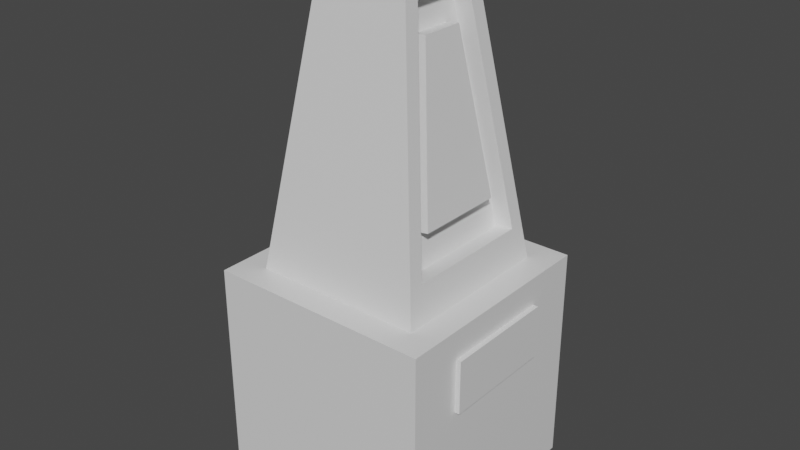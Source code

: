 # Source: test_model.blend  (saved by Blender 2.83.18; exported with 4.5.12 LTS)
import bpy
from mathutils import Matrix  # noqa: F401  (used for matrix-valued properties, if any)

bpy.ops.wm.read_factory_settings(use_empty=True)
scene = bpy.context.scene
scene.name = 'Scene'

# ---- collections
col_collection = bpy.data.collections.new('Collection'); scene.collection.children.link(col_collection)

# ---- materials (node trees are filled in below, after node groups)
mat_material = bpy.data.materials.new('Material')
mat_material.alpha_threshold = 0.0
mat_material.use_transparent_shadow = False
mat_material.line_color = (0.0, 0.0, 0.0, 1.0)

# ---- material node trees
mat_material.use_nodes = True; mat_material.node_tree.nodes.clear()
_N = mat_material.node_tree.nodes; _L = mat_material.node_tree.links
n0 = _N.new('ShaderNodeOutputMaterial'); n0.name = 'Material Output'; n0.location = (300, 300)
n1 = _N.new('ShaderNodeBsdfPrincipled'); n1.name = 'Principled BSDF'; n1.location = (10, 300)
n1.distribution = 'GGX'
n1.subsurface_method = 'BURLEY'
n1.inputs[2].default_value = 0.4
n1.inputs[3].default_value = 1.45
n1.inputs[27].default_value = (0.0, 0.0, 0.0, 1.0)
n1.inputs[28].default_value = 1.0
_L.new(n1.outputs[0], n0.inputs[0])
n0.is_active_output = True

# ---- world
world_world = bpy.data.worlds.new('World'); scene.world = world_world
world_world.use_nodes = True; world_world.node_tree.nodes.clear()
_N = world_world.node_tree.nodes; _L = world_world.node_tree.links
n0 = _N.new('ShaderNodeOutputWorld'); n0.name = 'World Output'; n0.location = (300, 300)
n1 = _N.new('ShaderNodeBackground'); n1.name = 'Background'; n1.location = (10, 300)
n1.inputs[0].default_value = (0.05088, 0.05088, 0.05088, 1.0)
_L.new(n1.outputs[0], n0.inputs[0])
n0.is_active_output = True
world_world.color = (0.05088, 0.05088, 0.05088)
world_world.use_sun_shadow = False
world_world.sun_shadow_jitter_overblur = 0.0

# ---- meshes
me_cube = bpy.data.meshes.new('Cube')
me_cube.from_pydata([(1.0, 1.0, 1.0), (1.0, 1.0, -1.0), (1.0, -1.0, 1.0), (1.0, -1.0, -1.0), (-1.0, 1.0, 1.0), (-1.0, 1.0, -1.0), (-1.0, -1.0, 1.0), (-1.0, -1.0, -1.0), (0.7604, -0.7604, 1.0), (-0.7604, -0.7604, 1.0), (0.7604, 0.7604, 1.0), (-0.7604, 0.7604, 1.0), (0.7604, -0.7604, 1.0), (-0.7604, -0.7604, 1.0), (0.7604, 0.7604, 1.0), (-0.7604, 0.7604, 1.0), (0.3697, -0.3697, 3.707), (-0.3697, -0.3697, 3.707), (0.3697, 0.3697, 3.707), (-0.3697, 0.3697, 3.707), (0.7146, 0.5823, 1.317), (0.7146, -0.5823, 1.317), (0.4154, 0.2831, 3.39), (0.4154, -0.2831, 3.39), (0.5527, 0.5823, 1.294), (0.5527, -0.5823, 1.294), (0.2535, 0.2831, 3.366), (0.2535, -0.2831, 3.366), (0.506, 0.4007, 1.617), (0.506, -0.4007, 1.617), (0.3001, 0.1948, 3.043), (0.3001, -0.1948, 3.043), (0.506, 0.4007, 1.617), (0.506, -0.4007, 1.617), (0.3001, 0.1948, 3.043), (0.3001, -0.1948, 3.043), (0.624, 0.4007, 1.634), (0.624, -0.4007, 1.634), (0.4181, 0.1948, 3.06), (0.4181, -0.1948, 3.06), (1.0, 0.9042, 0.9042), (1.0, 0.9042, -0.9042), (1.0, -0.9042, 0.9042), (1.0, -0.9042, -0.9042), (1.0, 1.0, 0.2609), (-1.0, -1.0, 0.2609), (1.0, -1.0, 0.2609), (-1.0, 1.0, 0.2609), (1.0, 0.9042, 0.2609), (1.0, -0.9042, 0.2609), (-1.0, -1.0, 0.7907), (1.0, 1.0, 0.7907), (1.0, -1.0, 0.7907), (-1.0, 1.0, 0.7907), (1.0, 0.9042, 0.7428), (1.0, -0.9042, 0.7428), (-1.0, -0.005595, -1.0), (1.0, -0.005595, 1.0), (-1.0, -0.005595, 1.0), (1.0, -0.005595, -1.0), (0.7604, -0.004254, 1.0), (-0.7604, -0.004254, 1.0), (0.7604, -0.004254, 1.0), (-0.7604, -0.004254, 1.0), (0.3697, -0.002069, 3.707), (-0.3697, -0.002069, 3.707), (0.7146, -0.003258, 1.317), (0.4154, -0.001584, 3.39), (0.5527, -0.003258, 1.294), (0.2535, -0.001584, 3.366), (0.506, -0.002242, 1.617), (0.3001, -0.00109, 3.043), (0.506, -0.002242, 1.617), (0.3001, -0.00109, 3.043), (0.624, -0.002242, 1.634), (0.4181, -0.00109, 3.06), (1.0, -0.005059, 0.9042), (1.0, -0.005059, -0.9042), (1.0, -0.005059, 0.2609), (-1.0, -0.005595, 0.2609), (1.0, -0.005059, 0.7428), (-1.0, -0.005595, 0.7907), (-1.0, -0.566, -1.0), (1.0, -0.566, 1.0), (0.7604, -0.4455, 1.0), (0.7604, -0.4455, 1.0), (0.3697, -0.2491, 3.707), (0.7146, -0.356, 1.317), (0.4154, -0.2056, 3.39), (0.5527, -0.356, 1.294), (0.2535, -0.2056, 3.366), (0.506, -0.2647, 1.617), (0.3001, -0.1612, 3.043), (0.506, -0.2647, 1.617), (0.3001, -0.1612, 3.043), (0.624, -0.2647, 1.634), (0.4181, -0.1612, 3.06), (1.0, -0.5179, 0.9042), (1.0, -0.5179, 0.2609), (1.0, -0.5179, 0.7428), (-1.0, -0.566, 1.0), (1.0, -0.566, -1.0), (-0.7604, -0.4455, 1.0), (-0.7604, -0.4455, 1.0), (-0.3697, -0.2491, 3.707), (1.0, -0.5179, -0.9042), (-1.0, -0.566, 0.2609), (-1.0, -0.566, 0.7907), (-1.0, 0.5645, 1.0), (1.0, 0.5645, -1.0), (-0.7604, 0.4453, 1.0), (-0.7604, 0.4453, 1.0), (-0.3697, 0.2511, 3.707), (1.0, 0.5169, -0.9042), (-1.0, 0.5645, 0.2609), (-1.0, 0.5645, 0.7907), (-1.0, 0.5645, -1.0), (1.0, 0.5645, 1.0), (0.7604, 0.4453, 1.0), (0.7604, 0.4453, 1.0), (0.3697, 0.2511, 3.707), (0.7146, 0.3568, 1.317), (0.4154, 0.2081, 3.39), (0.5527, 0.3568, 1.294), (0.2535, 0.2081, 3.366), (0.506, 0.2665, 1.617), (0.3001, 0.1642, 3.043), (0.506, 0.2665, 1.617), (0.3001, 0.1642, 3.043), (0.624, 0.2665, 1.634), (0.4181, 0.1642, 3.06), (1.0, 0.5169, 0.9042), (1.0, 0.5169, 0.2609), (1.0, 0.5169, 0.7428), (1.044, 0.5169, 0.2609), (1.044, -0.005059, 0.2609), (1.044, 0.5169, 0.7428), (1.044, -0.005059, 0.7428), (1.044, -0.5179, 0.2609), (1.044, -0.5179, 0.7428)], [], [(0, 4, 11, 10), (52, 2, 6, 50), (115, 108, 4, 53), (82, 101, 3, 7), (46, 3, 43, 49), (53, 4, 0, 51), (102, 9, 13, 103), (6, 2, 8, 9), (100, 6, 9, 102), (117, 0, 10, 118), (14, 15, 19, 18), (9, 8, 12, 13), (10, 11, 15, 14), (118, 10, 14, 119), (86, 104, 17, 16), (16, 12, 21, 23), (103, 13, 17, 104), (13, 12, 16, 17), (20, 22, 26, 24), (119, 14, 20, 121), (14, 18, 22, 20), (86, 16, 23, 88), (27, 25, 29, 31), (121, 20, 24, 123), (23, 21, 25, 27), (88, 23, 27, 90), (28, 30, 34, 32), (90, 27, 31, 92), (24, 26, 30, 28), (123, 24, 28, 125), (127, 32, 36, 129), (125, 28, 32, 127), (31, 29, 33, 35), (92, 31, 35, 94), (129, 36, 38, 130), (35, 33, 37, 39), (94, 35, 39, 96), (32, 34, 38, 36), (99, 97, 42, 55), (51, 0, 40, 54), (109, 1, 41, 113), (83, 2, 42, 97), (1, 44, 48, 41), (105, 98, 49, 43), (5, 47, 44, 1), (52, 46, 49, 55), (116, 114, 47, 5), (3, 46, 45, 7), (2, 52, 55, 42), (44, 51, 54, 48), (98, 99, 55, 49), (47, 53, 51, 44), (114, 115, 53, 47), (46, 52, 50, 45), (106, 107, 81, 79), (99, 98, 138, 139), (82, 106, 79, 56), (113, 132, 78, 77), (117, 57, 76, 131), (101, 59, 77, 105), (133, 131, 76, 80), (128, 73, 75, 130), (95, 74, 75, 96), (126, 71, 73, 128), (91, 70, 72, 93), (93, 72, 74, 95), (89, 68, 70, 91), (124, 69, 71, 126), (122, 67, 69, 124), (87, 66, 68, 89), (120, 64, 67, 122), (85, 62, 66, 87), (111, 63, 65, 112), (120, 112, 65, 64), (84, 60, 62, 85), (83, 57, 60, 84), (108, 58, 61, 110), (110, 61, 63, 111), (116, 109, 59, 56), (107, 100, 58, 81), (50, 6, 100, 107), (2, 83, 84, 8), (8, 84, 85, 12), (12, 85, 87, 21), (21, 87, 89, 25), (25, 89, 91, 29), (33, 93, 95, 37), (29, 91, 93, 33), (37, 95, 96, 39), (3, 101, 105, 43), (7, 45, 106, 82), (45, 50, 107, 106), (80, 99, 139, 137), (77, 78, 98, 105), (57, 83, 97, 76), (80, 76, 97, 99), (73, 94, 96, 75), (71, 92, 94, 73), (69, 90, 92, 71), (67, 88, 90, 69), (64, 86, 88, 67), (63, 103, 104, 65), (64, 65, 104, 86), (58, 100, 102, 61), (61, 102, 103, 63), (56, 59, 101, 82), (5, 1, 109, 116), (11, 110, 111, 15), (4, 108, 110, 11), (18, 19, 112, 120), (15, 111, 112, 19), (18, 120, 122, 22), (22, 122, 124, 26), (26, 124, 126, 30), (30, 126, 128, 34), (34, 128, 130, 38), (54, 40, 131, 133), (0, 117, 131, 40), (41, 48, 132, 113), (48, 54, 133, 132), (79, 81, 115, 114), (56, 79, 114, 116), (59, 109, 113, 77), (74, 129, 130, 75), (70, 125, 127, 72), (72, 127, 129, 74), (68, 123, 125, 70), (66, 121, 123, 68), (62, 119, 121, 66), (60, 118, 119, 62), (57, 117, 118, 60), (81, 58, 108, 115), (134, 136, 137, 135), (135, 137, 139, 138), (133, 80, 137, 136), (98, 78, 135, 138), (132, 133, 136, 134), (78, 132, 134, 135)])
_uv = me_cube.uv_layers.new(name='UVMap')
_uv.uv.foreach_set('vector', [0.625, 0.5, 0.625, 0.25, 0.625, 0.25, 0.625, 0.5, 0.5625, 0.75, 0.625, 0.75, 0.625, 1.0, 0.5625, 1.0, 0.5625, 0.1872, 0.625, 0.1872, 0.625, 0.25, 0.5625, 0.25, 0.125, 0.6878, 0.375, 0.6878, 0.375, 0.75, 0.125, 0.75, 0.5, 0.75, 0.375, 0.75, 0.375, 0.75, 0.5, 0.75, 0.5625, 0.25, 0.625, 0.25, 0.625, 0.5, 0.5625, 0.5, 0.625, 0.06215, 0.625, 0.0, 0.625, 0.0, 0.625, 0.06215, 0.625, 1.0, 0.625, 0.75, 0.625, 0.75, 0.625, 1.0, 0.625, 0.06215, 0.625, 0.0, 0.625, 0.0, 0.625, 0.06215, 0.625, 0.5628, 0.625, 0.5, 0.625, 0.5, 0.625, 0.5628, 0.625, 0.5, 0.625, 0.25, 0.625, 0.25, 0.625, 0.5, 0.625, 1.0, 0.625, 0.75, 0.625, 0.75, 0.625, 1.0, 0.625, 0.5, 0.625, 0.25, 0.625, 0.25, 0.625, 0.5, 0.625, 0.5628, 0.625, 0.5, 0.625, 0.5, 0.625, 0.5628, 0.625, 0.6878, 0.875, 0.6878, 0.875, 0.75, 0.625, 0.75, 0.625, 0.75, 0.625, 0.75, 0.625, 0.75, 0.625, 0.75, 0.625, 0.06215, 0.625, 0.0, 0.625, 0.0, 0.625, 0.06215, 0.625, 1.0, 0.625, 0.75, 0.625, 0.75, 0.625, 1.0, 0.625, 0.5, 0.625, 0.5, 0.625, 0.5, 0.625, 0.5, 0.625, 0.5628, 0.625, 0.5, 0.625, 0.5, 0.625, 0.5628, 0.625, 0.5, 0.625, 0.5, 0.625, 0.5, 0.625, 0.5, 0.625, 0.6878, 0.625, 0.75, 0.625, 0.75, 0.625, 0.6878, 0.625, 0.75, 0.625, 0.75, 0.625, 0.75, 0.625, 0.75, 0.625, 0.5628, 0.625, 0.5, 0.625, 0.5, 0.625, 0.5628, 0.625, 0.75, 0.625, 0.75, 0.625, 0.75, 0.625, 0.75, 0.625, 0.6878, 0.625, 0.75, 0.625, 0.75, 0.625, 0.6878, 0.625, 0.5, 0.625, 0.5, 0.625, 0.5, 0.625, 0.5, 0.625, 0.6878, 0.625, 0.75, 0.625, 0.75, 0.625, 0.6878, 0.625, 0.5, 0.625, 0.5, 0.625, 0.5, 0.625, 0.5, 0.625, 0.5628, 0.625, 0.5, 0.625, 0.5, 0.625, 0.5628, 0.625, 0.5628, 0.625, 0.5, 0.625, 0.5, 0.625, 0.5628, 0.625, 0.5628, 0.625, 0.5, 0.625, 0.5, 0.625, 0.5628, 0.625, 0.75, 0.625, 0.75, 0.625, 0.75, 0.625, 0.75, 0.625, 0.6878, 0.625, 0.75, 0.625, 0.75, 0.625, 0.6878, 0.625, 0.5628, 0.625, 0.5, 0.625, 0.5, 0.625, 0.5628, 0.625, 0.75, 0.625, 0.75, 0.625, 0.75, 0.625, 0.75, 0.625, 0.6878, 0.625, 0.75, 0.625, 0.75, 0.625, 0.6878, 0.625, 0.5, 0.625, 0.5, 0.625, 0.5, 0.625, 0.5, 0.5625, 0.6878, 0.625, 0.6878, 0.625, 0.75, 0.5625, 0.75, 0.5625, 0.5, 0.625, 0.5, 0.625, 0.5, 0.5625, 0.5, 0.375, 0.5628, 0.375, 0.5, 0.375, 0.5, 0.375, 0.5628, 0.625, 0.6878, 0.625, 0.75, 0.625, 0.75, 0.625, 0.6878, 0.375, 0.5, 0.5, 0.5, 0.5, 0.5, 0.375, 0.5, 0.375, 0.6878, 0.5, 0.6878, 0.5, 0.75, 0.375, 0.75, 0.375, 0.25, 0.5, 0.25, 0.5, 0.5, 0.375, 0.5, 0.5625, 0.75, 0.5, 0.75, 0.5, 0.75, 0.5625, 0.75, 0.375, 0.1872, 0.5, 0.1872, 0.5, 0.25, 0.375, 0.25, 0.375, 0.75, 0.5, 0.75, 0.5, 1.0, 0.375, 1.0, 0.625, 0.75, 0.5625, 0.75, 0.5625, 0.75, 0.625, 0.75, 0.5, 0.5, 0.5625, 0.5, 0.5625, 0.5, 0.5, 0.5, 0.5, 0.6878, 0.5625, 0.6878, 0.5625, 0.75, 0.5, 0.75, 0.5, 0.25, 0.5625, 0.25, 0.5625, 0.5, 0.5, 0.5, 0.5, 0.1872, 0.5625, 0.1872, 0.5625, 0.25, 0.5, 0.25, 0.5, 0.75, 0.5625, 0.75, 0.5625, 1.0, 0.5, 1.0, 0.5, 0.06215, 0.5625, 0.06215, 0.5625, 0.1243, 0.5, 0.1243, 0.5625, 0.6878, 0.5, 0.6878, 0.5, 0.6878, 0.5625, 0.6878, 0.375, 0.06215, 0.5, 0.06215, 0.5, 0.1243, 0.375, 0.1243, 0.375, 0.5628, 0.5, 0.5628, 0.5, 0.6257, 0.375, 0.6257, 0.625, 0.5628, 0.625, 0.6257, 0.625, 0.6257, 0.625, 0.5628, 0.375, 0.6878, 0.375, 0.6257, 0.375, 0.6257, 0.375, 0.6878, 0.5625, 0.5628, 0.625, 0.5628, 0.625, 0.6257, 0.5625, 0.6257, 0.625, 0.5628, 0.625, 0.6257, 0.625, 0.6257, 0.625, 0.5628, 0.625, 0.6878, 0.625, 0.6257, 0.625, 0.6257, 0.625, 0.6878, 0.625, 0.5628, 0.625, 0.6257, 0.625, 0.6257, 0.625, 0.5628, 0.625, 0.6878, 0.625, 0.6257, 0.625, 0.6257, 0.625, 0.6878, 0.625, 0.6878, 0.625, 0.6257, 0.625, 0.6257, 0.625, 0.6878, 0.625, 0.6878, 0.625, 0.6257, 0.625, 0.6257, 0.625, 0.6878, 0.625, 0.5628, 0.625, 0.6257, 0.625, 0.6257, 0.625, 0.5628, 0.625, 0.5628, 0.625, 0.6257, 0.625, 0.6257, 0.625, 0.5628, 0.625, 0.6878, 0.625, 0.6257, 0.625, 0.6257, 0.625, 0.6878, 0.625, 0.5628, 0.625, 0.6257, 0.625, 0.6257, 0.625, 0.5628, 0.625, 0.6878, 0.625, 0.6257, 0.625, 0.6257, 0.625, 0.6878, 0.625, 0.1872, 0.625, 0.1243, 0.625, 0.1243, 0.625, 0.1872, 0.625, 0.5628, 0.875, 0.5628, 0.875, 0.6257, 0.625, 0.6257, 0.625, 0.6878, 0.625, 0.6257, 0.625, 0.6257, 0.625, 0.6878, 0.625, 0.6878, 0.625, 0.6257, 0.625, 0.6257, 0.625, 0.6878, 0.625, 0.1872, 0.625, 0.1243, 0.625, 0.1243, 0.625, 0.1872, 0.625, 0.1872, 0.625, 0.1243, 0.625, 0.1243, 0.625, 0.1872, 0.125, 0.5628, 0.375, 0.5628, 0.375, 0.6257, 0.125, 0.6257, 0.5625, 0.06215, 0.625, 0.06215, 0.625, 0.1243, 0.5625, 0.1243, 0.5625, 0.0, 0.625, 0.0, 0.625, 0.06215, 0.5625, 0.06215, 0.625, 0.75, 0.625, 0.6878, 0.625, 0.6878, 0.625, 0.75, 0.625, 0.75, 0.625, 0.6878, 0.625, 0.6878, 0.625, 0.75, 0.625, 0.75, 0.625, 0.6878, 0.625, 0.6878, 0.625, 0.75, 0.625, 0.75, 0.625, 0.6878, 0.625, 0.6878, 0.625, 0.75, 0.625, 0.75, 0.625, 0.6878, 0.625, 0.6878, 0.625, 0.75, 0.625, 0.75, 0.625, 0.6878, 0.625, 0.6878, 0.625, 0.75, 0.625, 0.75, 0.625, 0.6878, 0.625, 0.6878, 0.625, 0.75, 0.625, 0.75, 0.625, 0.6878, 0.625, 0.6878, 0.625, 0.75, 0.375, 0.75, 0.375, 0.6878, 0.375, 0.6878, 0.375, 0.75, 0.375, 0.0, 0.5, 0.0, 0.5, 0.06215, 0.375, 0.06215, 0.5, 0.0, 0.5625, 0.0, 0.5625, 0.06215, 0.5, 0.06215, 0.5625, 0.6257, 0.5625, 0.6878, 0.5625, 0.6878, 0.5625, 0.6257, 0.375, 0.6257, 0.5, 0.6257, 0.5, 0.6878, 0.375, 0.6878, 0.625, 0.6257, 0.625, 0.6878, 0.625, 0.6878, 0.625, 0.6257, 0.5625, 0.6257, 0.625, 0.6257, 0.625, 0.6878, 0.5625, 0.6878, 0.625, 0.6257, 0.625, 0.6878, 0.625, 0.6878, 0.625, 0.6257, 0.625, 0.6257, 0.625, 0.6878, 0.625, 0.6878, 0.625, 0.6257, 0.625, 0.6257, 0.625, 0.6878, 0.625, 0.6878, 0.625, 0.6257, 0.625, 0.6257, 0.625, 0.6878, 0.625, 0.6878, 0.625, 0.6257, 0.625, 0.6257, 0.625, 0.6878, 0.625, 0.6878, 0.625, 0.6257, 0.625, 0.1243, 0.625, 0.06215, 0.625, 0.06215, 0.625, 0.1243, 0.625, 0.6257, 0.875, 0.6257, 0.875, 0.6878, 0.625, 0.6878, 0.625, 0.1243, 0.625, 0.06215, 0.625, 0.06215, 0.625, 0.1243, 0.625, 0.1243, 0.625, 0.06215, 0.625, 0.06215, 0.625, 0.1243, 0.125, 0.6257, 0.375, 0.6257, 0.375, 0.6878, 0.125, 0.6878, 0.125, 0.5, 0.375, 0.5, 0.375, 0.5628, 0.125, 0.5628, 0.625, 0.25, 0.625, 0.1872, 0.625, 0.1872, 0.625, 0.25, 0.625, 0.25, 0.625, 0.1872, 0.625, 0.1872, 0.625, 0.25, 0.625, 0.5, 0.875, 0.5, 0.875, 0.5628, 0.625, 0.5628, 0.625, 0.25, 0.625, 0.1872, 0.625, 0.1872, 0.625, 0.25, 0.625, 0.5, 0.625, 0.5628, 0.625, 0.5628, 0.625, 0.5, 0.625, 0.5, 0.625, 0.5628, 0.625, 0.5628, 0.625, 0.5, 0.625, 0.5, 0.625, 0.5628, 0.625, 0.5628, 0.625, 0.5, 0.625, 0.5, 0.625, 0.5628, 0.625, 0.5628, 0.625, 0.5, 0.625, 0.5, 0.625, 0.5628, 0.625, 0.5628, 0.625, 0.5, 0.5625, 0.5, 0.625, 0.5, 0.625, 0.5628, 0.5625, 0.5628, 0.625, 0.5, 0.625, 0.5628, 0.625, 0.5628, 0.625, 0.5, 0.375, 0.5, 0.5, 0.5, 0.5, 0.5628, 0.375, 0.5628, 0.5, 0.5, 0.5625, 0.5, 0.5625, 0.5628, 0.5, 0.5628, 0.5, 0.1243, 0.5625, 0.1243, 0.5625, 0.1872, 0.5, 0.1872, 0.375, 0.1243, 0.5, 0.1243, 0.5, 0.1872, 0.375, 0.1872, 0.375, 0.6257, 0.375, 0.5628, 0.375, 0.5628, 0.375, 0.6257, 0.625, 0.6257, 0.625, 0.5628, 0.625, 0.5628, 0.625, 0.6257, 0.625, 0.6257, 0.625, 0.5628, 0.625, 0.5628, 0.625, 0.6257, 0.625, 0.6257, 0.625, 0.5628, 0.625, 0.5628, 0.625, 0.6257, 0.625, 0.6257, 0.625, 0.5628, 0.625, 0.5628, 0.625, 0.6257, 0.625, 0.6257, 0.625, 0.5628, 0.625, 0.5628, 0.625, 0.6257, 0.625, 0.6257, 0.625, 0.5628, 0.625, 0.5628, 0.625, 0.6257, 0.625, 0.6257, 0.625, 0.5628, 0.625, 0.5628, 0.625, 0.6257, 0.625, 0.6257, 0.625, 0.5628, 0.625, 0.5628, 0.625, 0.6257, 0.5625, 0.1243, 0.625, 0.1243, 0.625, 0.1872, 0.5625, 0.1872, 0.5, 0.5628, 0.5625, 0.5628, 0.5625, 0.6257, 0.5, 0.6257, 0.5, 0.6257, 0.5625, 0.6257, 0.5625, 0.6878, 0.5, 0.6878, 0.5625, 0.5628, 0.5625, 0.6257, 0.5625, 0.6257, 0.5625, 0.5628, 0.5, 0.6878, 0.5, 0.6257, 0.5, 0.6257, 0.5, 0.6878, 0.5, 0.5628, 0.5625, 0.5628, 0.5625, 0.5628, 0.5, 0.5628, 0.5, 0.6257, 0.5, 0.5628, 0.5, 0.5628, 0.5, 0.6257])
me_cube.materials.append(mat_material)
me_cube.use_remesh_preserve_volume = False
me_cube.use_remesh_preserve_attributes = False
me_cube.use_mirror_vertex_groups = False
me_cube.update()

# ---- objects
ob_cube = bpy.data.objects.new('Cube', me_cube)

# ---- transforms, parenting, visibility, modifiers, constraints
ob_cube.location = (0.0, 0.0, 0.0)
ob_cube.lock_rotations_4d = False
ob_cube.empty_display_type = 'ARROWS'
ob_cube.lineart.crease_threshold = 0.0

# ---- collection membership
col_collection.objects.link(ob_cube)

# ---- scene / render settings (as saved in the file)
scene.frame_start = 1; scene.frame_end = 250; scene.frame_set(1)
scene.render.engine = 'BLENDER_EEVEE_NEXT'
scene.cycles.use_denoising = False
scene.cycles.samples = 128
scene.cycles.sampling_pattern = 'TABULATED_SOBOL'
scene.cycles.use_adaptive_sampling = False
scene.cycles.use_light_tree = False
scene.view_settings.view_transform = 'Filmic'
bpy.context.view_layer.update()

# ---- added for rendering (the .blend has no active camera and no usable light): camera, sun
cam_auto = bpy.data.cameras.new('AutoCamera')
cam_auto.lens = 50.0
cam_auto.sensor_width = 36.0
cam_auto.clip_end = 1000.0
ob_auto_camera = bpy.data.objects.new('AutoCamera', cam_auto)
scene.collection.objects.link(ob_auto_camera)
ob_auto_camera.location = (5.11762, -6.11475, 5.4299)
ob_auto_camera.rotation_euler = (1.09748, -7.21219e-08, 0.694738)
scene.camera = ob_auto_camera
light_auto_sun = bpy.data.lights.new('AutoSun', 'SUN')
light_auto_sun.energy = 3.0
light_auto_sun.angle = 0.0523599
ob_auto_sun = bpy.data.objects.new('AutoSun', light_auto_sun)
scene.collection.objects.link(ob_auto_sun)
ob_auto_sun.rotation_euler = (0.872665, 0.174533, 0.523599)
bpy.context.view_layer.update()
